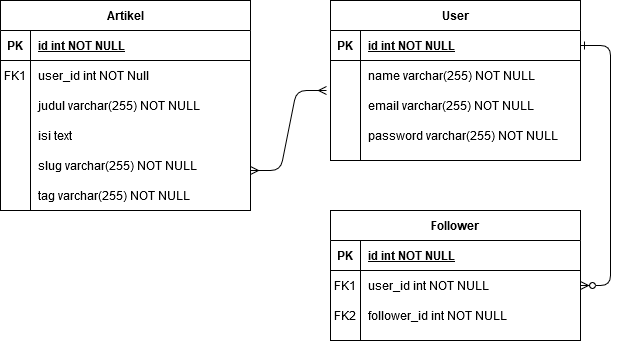

The diagram above was exported from draw.io. Its source (the exported page's mxGraphModel, read from the mxfile embedded in the PNG):
<mxGraphModel dx="868" dy="451" grid="1" gridSize="10" guides="1" tooltips="1" connect="1" arrows="1" fold="1" page="1" pageScale="1" pageWidth="850" pageHeight="1100" math="0" shadow="0" extFonts="Permanent Marker^https://fonts.googleapis.com/css?family=Permanent+Marker">
  <root>
    <mxCell id="0" />
    <mxCell id="1" parent="0" />
    <mxCell id="C-vyLk0tnHw3VtMMgP7b-12" value="" style="edgeStyle=entityRelationEdgeStyle;endArrow=ERzeroToMany;startArrow=ERone;endFill=1;startFill=0;" parent="1" source="C-vyLk0tnHw3VtMMgP7b-3" target="C-vyLk0tnHw3VtMMgP7b-17" edge="1">
      <mxGeometry width="100" height="100" relative="1" as="geometry">
        <mxPoint x="400" y="180" as="sourcePoint" />
        <mxPoint x="460" y="205" as="targetPoint" />
      </mxGeometry>
    </mxCell>
    <mxCell id="C-vyLk0tnHw3VtMMgP7b-2" value="User" style="shape=table;startSize=30;container=1;collapsible=1;childLayout=tableLayout;fixedRows=1;rowLines=0;fontStyle=1;align=center;resizeLast=1;" parent="1" vertex="1">
      <mxGeometry x="450" y="120" width="250" height="160" as="geometry" />
    </mxCell>
    <mxCell id="C-vyLk0tnHw3VtMMgP7b-3" value="" style="shape=partialRectangle;collapsible=0;dropTarget=0;pointerEvents=0;fillColor=none;points=[[0,0.5],[1,0.5]];portConstraint=eastwest;top=0;left=0;right=0;bottom=1;" parent="C-vyLk0tnHw3VtMMgP7b-2" vertex="1">
      <mxGeometry y="30" width="250" height="30" as="geometry" />
    </mxCell>
    <mxCell id="C-vyLk0tnHw3VtMMgP7b-4" value="PK" style="shape=partialRectangle;overflow=hidden;connectable=0;fillColor=none;top=0;left=0;bottom=0;right=0;fontStyle=1;" parent="C-vyLk0tnHw3VtMMgP7b-3" vertex="1">
      <mxGeometry width="30" height="30" as="geometry" />
    </mxCell>
    <mxCell id="C-vyLk0tnHw3VtMMgP7b-5" value="id int NOT NULL" style="shape=partialRectangle;overflow=hidden;connectable=0;fillColor=none;top=0;left=0;bottom=0;right=0;align=left;spacingLeft=6;fontStyle=5;" parent="C-vyLk0tnHw3VtMMgP7b-3" vertex="1">
      <mxGeometry x="30" width="220" height="30" as="geometry" />
    </mxCell>
    <mxCell id="C-vyLk0tnHw3VtMMgP7b-6" value="" style="shape=partialRectangle;collapsible=0;dropTarget=0;pointerEvents=0;fillColor=none;points=[[0,0.5],[1,0.5]];portConstraint=eastwest;top=0;left=0;right=0;bottom=0;" parent="C-vyLk0tnHw3VtMMgP7b-2" vertex="1">
      <mxGeometry y="60" width="250" height="30" as="geometry" />
    </mxCell>
    <mxCell id="C-vyLk0tnHw3VtMMgP7b-7" value="" style="shape=partialRectangle;overflow=hidden;connectable=0;fillColor=none;top=0;left=0;bottom=0;right=0;" parent="C-vyLk0tnHw3VtMMgP7b-6" vertex="1">
      <mxGeometry width="30" height="30" as="geometry" />
    </mxCell>
    <mxCell id="C-vyLk0tnHw3VtMMgP7b-8" value="name varchar(255) NOT NULL" style="shape=partialRectangle;overflow=hidden;connectable=0;fillColor=none;top=0;left=0;bottom=0;right=0;align=left;spacingLeft=6;" parent="C-vyLk0tnHw3VtMMgP7b-6" vertex="1">
      <mxGeometry x="30" width="220" height="30" as="geometry" />
    </mxCell>
    <mxCell id="C-vyLk0tnHw3VtMMgP7b-9" value="" style="shape=partialRectangle;collapsible=0;dropTarget=0;pointerEvents=0;fillColor=none;points=[[0,0.5],[1,0.5]];portConstraint=eastwest;top=0;left=0;right=0;bottom=0;" parent="C-vyLk0tnHw3VtMMgP7b-2" vertex="1">
      <mxGeometry y="90" width="250" height="30" as="geometry" />
    </mxCell>
    <mxCell id="C-vyLk0tnHw3VtMMgP7b-10" value="" style="shape=partialRectangle;overflow=hidden;connectable=0;fillColor=none;top=0;left=0;bottom=0;right=0;" parent="C-vyLk0tnHw3VtMMgP7b-9" vertex="1">
      <mxGeometry width="30" height="30" as="geometry" />
    </mxCell>
    <mxCell id="C-vyLk0tnHw3VtMMgP7b-11" value="email varchar(255) NOT NULL" style="shape=partialRectangle;overflow=hidden;connectable=0;fillColor=none;top=0;left=0;bottom=0;right=0;align=left;spacingLeft=6;" parent="C-vyLk0tnHw3VtMMgP7b-9" vertex="1">
      <mxGeometry x="30" width="220" height="30" as="geometry" />
    </mxCell>
    <mxCell id="C-vyLk0tnHw3VtMMgP7b-23" value="Artikel" style="shape=table;startSize=30;container=1;collapsible=1;childLayout=tableLayout;fixedRows=1;rowLines=0;fontStyle=1;align=center;resizeLast=1;" parent="1" vertex="1">
      <mxGeometry x="120" y="120" width="250" height="210" as="geometry" />
    </mxCell>
    <mxCell id="C-vyLk0tnHw3VtMMgP7b-24" value="" style="shape=partialRectangle;collapsible=0;dropTarget=0;pointerEvents=0;fillColor=none;points=[[0,0.5],[1,0.5]];portConstraint=eastwest;top=0;left=0;right=0;bottom=1;" parent="C-vyLk0tnHw3VtMMgP7b-23" vertex="1">
      <mxGeometry y="30" width="250" height="30" as="geometry" />
    </mxCell>
    <mxCell id="C-vyLk0tnHw3VtMMgP7b-25" value="PK" style="shape=partialRectangle;overflow=hidden;connectable=0;fillColor=none;top=0;left=0;bottom=0;right=0;fontStyle=1;" parent="C-vyLk0tnHw3VtMMgP7b-24" vertex="1">
      <mxGeometry width="30" height="30" as="geometry" />
    </mxCell>
    <mxCell id="C-vyLk0tnHw3VtMMgP7b-26" value="id int NOT NULL " style="shape=partialRectangle;overflow=hidden;connectable=0;fillColor=none;top=0;left=0;bottom=0;right=0;align=left;spacingLeft=6;fontStyle=5;" parent="C-vyLk0tnHw3VtMMgP7b-24" vertex="1">
      <mxGeometry x="30" width="220" height="30" as="geometry" />
    </mxCell>
    <mxCell id="C-vyLk0tnHw3VtMMgP7b-27" value="" style="shape=partialRectangle;collapsible=0;dropTarget=0;pointerEvents=0;fillColor=none;points=[[0,0.5],[1,0.5]];portConstraint=eastwest;top=0;left=0;right=0;bottom=0;" parent="C-vyLk0tnHw3VtMMgP7b-23" vertex="1">
      <mxGeometry y="60" width="250" height="30" as="geometry" />
    </mxCell>
    <mxCell id="C-vyLk0tnHw3VtMMgP7b-28" value="FK1" style="shape=partialRectangle;overflow=hidden;connectable=0;fillColor=none;top=0;left=0;bottom=0;right=0;" parent="C-vyLk0tnHw3VtMMgP7b-27" vertex="1">
      <mxGeometry width="30" height="30" as="geometry" />
    </mxCell>
    <mxCell id="C-vyLk0tnHw3VtMMgP7b-29" value="user_id int NOT Null" style="shape=partialRectangle;overflow=hidden;connectable=0;fillColor=none;top=0;left=0;bottom=0;right=0;align=left;spacingLeft=6;" parent="C-vyLk0tnHw3VtMMgP7b-27" vertex="1">
      <mxGeometry x="30" width="220" height="30" as="geometry" />
    </mxCell>
    <mxCell id="kkw2SItNb-Qf5kCpB8GY-1" value="judul varchar(255) NOT NULL" style="shape=partialRectangle;overflow=hidden;connectable=0;fillColor=none;top=0;left=0;bottom=0;right=0;align=left;spacingLeft=6;" vertex="1" parent="1">
      <mxGeometry x="150" y="210" width="220" height="30" as="geometry" />
    </mxCell>
    <mxCell id="kkw2SItNb-Qf5kCpB8GY-2" value="isi text" style="shape=partialRectangle;overflow=hidden;connectable=0;fillColor=none;top=0;left=0;bottom=0;right=0;align=left;spacingLeft=6;" vertex="1" parent="1">
      <mxGeometry x="150" y="240" width="220" height="30" as="geometry" />
    </mxCell>
    <mxCell id="kkw2SItNb-Qf5kCpB8GY-3" value="slug varchar(255) NOT NULL" style="shape=partialRectangle;overflow=hidden;connectable=0;fillColor=none;top=0;left=0;bottom=0;right=0;align=left;spacingLeft=6;" vertex="1" parent="1">
      <mxGeometry x="150" y="270" width="220" height="30" as="geometry" />
    </mxCell>
    <mxCell id="kkw2SItNb-Qf5kCpB8GY-4" value="tag varchar(255) NOT NULL" style="shape=partialRectangle;overflow=hidden;connectable=0;fillColor=none;top=0;left=0;bottom=0;right=0;align=left;spacingLeft=6;" vertex="1" parent="1">
      <mxGeometry x="150" y="300" width="220" height="30" as="geometry" />
    </mxCell>
    <mxCell id="kkw2SItNb-Qf5kCpB8GY-5" value="password varchar(255) NOT NULL" style="shape=partialRectangle;overflow=hidden;connectable=0;fillColor=none;top=0;left=0;bottom=0;right=0;align=left;spacingLeft=6;" vertex="1" parent="1">
      <mxGeometry x="480" y="240" width="220" height="30" as="geometry" />
    </mxCell>
    <mxCell id="C-vyLk0tnHw3VtMMgP7b-13" value="Follower" style="shape=table;startSize=30;container=1;collapsible=1;childLayout=tableLayout;fixedRows=1;rowLines=0;fontStyle=1;align=center;resizeLast=1;" parent="1" vertex="1">
      <mxGeometry x="450" y="330" width="250" height="130" as="geometry" />
    </mxCell>
    <mxCell id="C-vyLk0tnHw3VtMMgP7b-14" value="" style="shape=partialRectangle;collapsible=0;dropTarget=0;pointerEvents=0;fillColor=none;points=[[0,0.5],[1,0.5]];portConstraint=eastwest;top=0;left=0;right=0;bottom=1;" parent="C-vyLk0tnHw3VtMMgP7b-13" vertex="1">
      <mxGeometry y="30" width="250" height="30" as="geometry" />
    </mxCell>
    <mxCell id="C-vyLk0tnHw3VtMMgP7b-15" value="PK" style="shape=partialRectangle;overflow=hidden;connectable=0;fillColor=none;top=0;left=0;bottom=0;right=0;fontStyle=1;" parent="C-vyLk0tnHw3VtMMgP7b-14" vertex="1">
      <mxGeometry width="30" height="30" as="geometry" />
    </mxCell>
    <mxCell id="C-vyLk0tnHw3VtMMgP7b-16" value="id int NOT NULL" style="shape=partialRectangle;overflow=hidden;connectable=0;fillColor=none;top=0;left=0;bottom=0;right=0;align=left;spacingLeft=6;fontStyle=5;" parent="C-vyLk0tnHw3VtMMgP7b-14" vertex="1">
      <mxGeometry x="30" width="220" height="30" as="geometry" />
    </mxCell>
    <mxCell id="C-vyLk0tnHw3VtMMgP7b-17" value="" style="shape=partialRectangle;collapsible=0;dropTarget=0;pointerEvents=0;fillColor=none;points=[[0,0.5],[1,0.5]];portConstraint=eastwest;top=0;left=0;right=0;bottom=0;" parent="C-vyLk0tnHw3VtMMgP7b-13" vertex="1">
      <mxGeometry y="60" width="250" height="30" as="geometry" />
    </mxCell>
    <mxCell id="C-vyLk0tnHw3VtMMgP7b-18" value="FK1" style="shape=partialRectangle;overflow=hidden;connectable=0;fillColor=none;top=0;left=0;bottom=0;right=0;" parent="C-vyLk0tnHw3VtMMgP7b-17" vertex="1">
      <mxGeometry width="30" height="30" as="geometry" />
    </mxCell>
    <mxCell id="C-vyLk0tnHw3VtMMgP7b-19" value="user_id int NOT NULL" style="shape=partialRectangle;overflow=hidden;connectable=0;fillColor=none;top=0;left=0;bottom=0;right=0;align=left;spacingLeft=6;" parent="C-vyLk0tnHw3VtMMgP7b-17" vertex="1">
      <mxGeometry x="30" width="220" height="30" as="geometry" />
    </mxCell>
    <mxCell id="C-vyLk0tnHw3VtMMgP7b-20" value="" style="shape=partialRectangle;collapsible=0;dropTarget=0;pointerEvents=0;fillColor=none;points=[[0,0.5],[1,0.5]];portConstraint=eastwest;top=0;left=0;right=0;bottom=0;" parent="C-vyLk0tnHw3VtMMgP7b-13" vertex="1">
      <mxGeometry y="90" width="250" height="30" as="geometry" />
    </mxCell>
    <mxCell id="C-vyLk0tnHw3VtMMgP7b-21" value="FK2" style="shape=partialRectangle;overflow=hidden;connectable=0;fillColor=none;top=0;left=0;bottom=0;right=0;" parent="C-vyLk0tnHw3VtMMgP7b-20" vertex="1">
      <mxGeometry width="30" height="30" as="geometry" />
    </mxCell>
    <mxCell id="C-vyLk0tnHw3VtMMgP7b-22" value="follower_id int NOT NULL" style="shape=partialRectangle;overflow=hidden;connectable=0;fillColor=none;top=0;left=0;bottom=0;right=0;align=left;spacingLeft=6;" parent="C-vyLk0tnHw3VtMMgP7b-20" vertex="1">
      <mxGeometry x="30" width="220" height="30" as="geometry" />
    </mxCell>
    <mxCell id="kkw2SItNb-Qf5kCpB8GY-6" value="" style="edgeStyle=entityRelationEdgeStyle;fontSize=12;html=1;endArrow=ERmany;startArrow=ERmany;entryX=-0.016;entryY=0;entryDx=0;entryDy=0;entryPerimeter=0;" edge="1" parent="1" target="C-vyLk0tnHw3VtMMgP7b-9">
      <mxGeometry width="100" height="100" relative="1" as="geometry">
        <mxPoint x="370" y="290" as="sourcePoint" />
        <mxPoint x="460" y="200" as="targetPoint" />
      </mxGeometry>
    </mxCell>
  </root>
</mxGraphModel>